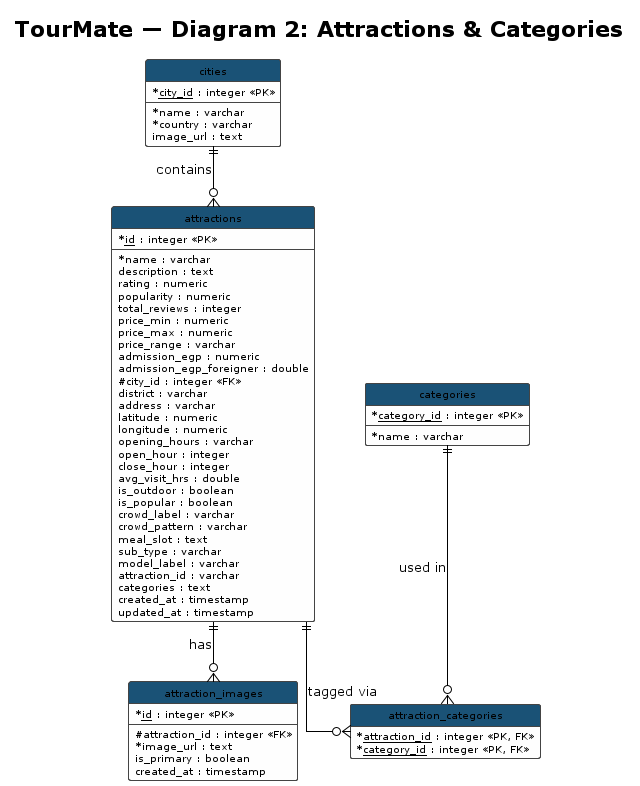

The diagram above was rendered by PlantUML. Its source (embedded in the PNG):
@startuml TourMate_ERD_2_Attractions

!theme plain
skinparam linetype ortho
skinparam ranksep 60
skinparam nodesep 50
skinparam classAttributeIconSize 0
skinparam class {
  BackgroundColor #FEFEFE
  BorderColor #444444
  HeaderBackgroundColor #1A5276
  HeaderFontColor #FFFFFF
  FontSize 11
  AttributeFontSize 10
}
hide empty methods
hide circle

title TourMate — Diagram 2: Attractions & Categories

entity "cities" as cities {
  * <u>city_id</u> : integer <<PK>>
  --
  * name : varchar
  * country : varchar
  image_url : text
}

entity "attractions" as attractions {
  * <u>id</u> : integer <<PK>>
  --
  * name : varchar
  description : text
  rating : numeric
  popularity : numeric
  total_reviews : integer
  price_min : numeric
  price_max : numeric
  price_range : varchar
  admission_egp : numeric
  admission_egp_foreigner : double
  # city_id : integer <<FK>>
  district : varchar
  address : varchar
  latitude : numeric
  longitude : numeric
  opening_hours : varchar
  open_hour : integer
  close_hour : integer
  avg_visit_hrs : double
  is_outdoor : boolean
  is_popular : boolean
  crowd_label : varchar
  crowd_pattern : varchar
  meal_slot : text
  sub_type : varchar
  model_label : varchar
  attraction_id : varchar
  categories : text
  created_at : timestamp
  updated_at : timestamp
}

entity "attraction_images" as attraction_images {
  * <u>id</u> : integer <<PK>>
  --
  # attraction_id : integer <<FK>>
  * image_url : text
  is_primary : boolean
  created_at : timestamp
}

entity "attraction_categories" as attraction_categories {
  * <u>attraction_id</u> : integer <<PK, FK>>
  * <u>category_id</u> : integer <<PK, FK>>
}

entity "categories" as categories {
  * <u>category_id</u> : integer <<PK>>
  --
  * name : varchar
}

cities ||--o{ attractions : "contains"
attractions ||--o{ attraction_images : "has"
attractions ||--o{ attraction_categories : "tagged via"
categories ||--o{ attraction_categories : "used in"

@enduml